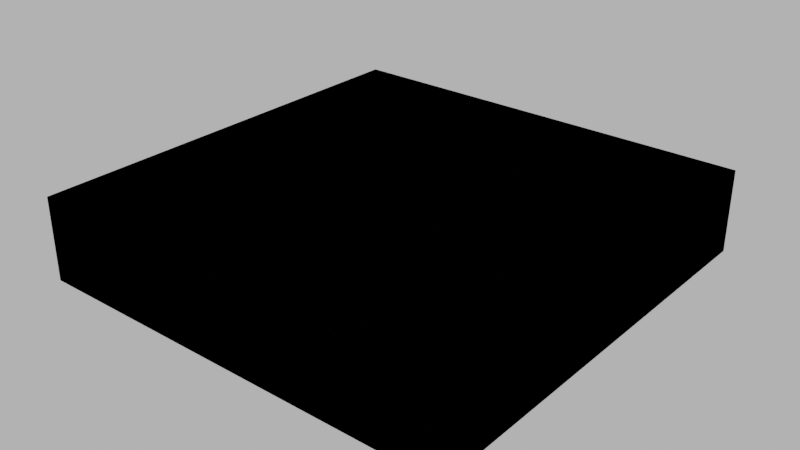 # Source: 002_foundation_base.blend  (saved by Blender 4.1.24; exported with 4.5.12 LTS)
import bpy
from mathutils import Matrix  # noqa: F401  (used for matrix-valued properties, if any)

bpy.ops.wm.read_factory_settings(use_empty=True)
scene = bpy.context.scene
scene.name = 'Scene'

# ---- images (referenced by path relative to the original .blend; pixels are not part of the script)
import os
ASSET_DIR = os.environ.get("B2B_ASSET_DIR", "")  # directory of the original .blend (textures are referenced by path, not embedded)
HERE = os.path.dirname(os.path.abspath(__file__))  # packed textures are extracted next to this script under _unpacked/

def load_image(name, relpath, width, height, colorspace="sRGB"):
    """Load a texture the original file referenced (path relative to the .blend, or extracted next to this script)."""
    p = next((c for c in (os.path.join(HERE, relpath), os.path.join(ASSET_DIR, relpath)) if relpath and os.path.exists(c)), "")
    if p:
        img = bpy.data.images.load(p, check_existing=True)
        img.name = name
    else:  # same state as the original file: an image datablock whose file is absent (Cycles renders it pink)
        img = bpy.data.images.new(name, width, height)
        img.source = "FILE"
        img.filepath = "//" + (relpath or name)
    img.colorspace_settings.name = colorspace
    return img
img_concrete043b_1k_jpg_color_jpg = load_image('Concrete043B_1K-JPG_Color.jpg', 'Concrete043B_1K-JPG_Color.jpg', 1024, 1024, 'sRGB')
img_concrete043b_1k_jpg_metalness_jpg = load_image('Concrete043B_1K-JPG_Metalness.jpg', 'Concrete043B_1K-JPG_Metalness.jpg', 1024, 1024, 'Non-Color')
img_concrete043b_1k_jpg_roughness_jpg = load_image('Concrete043B_1K-JPG_Roughness.jpg', 'Concrete043B_1K-JPG_Roughness.jpg', 1024, 1024, 'Non-Color')
img_concrete043b_1k_jpg_normalgl_jpg = load_image('Concrete043B_1K-JPG_NormalGL.jpg', 'Concrete043B_1K-JPG_NormalGL.jpg', 1024, 1024, 'Non-Color')

# ---- materials (node trees are filled in below, after node groups)
mat_concrete = bpy.data.materials.new('Concrete')
mat_concrete.use_transparent_shadow = False

# ---- material node trees
mat_concrete.use_nodes = True; mat_concrete.node_tree.nodes.clear()
_N = mat_concrete.node_tree.nodes; _L = mat_concrete.node_tree.links
n0 = _N.new('NodeFrame'); n0.name = 'Frame'; n0.location = (-1270, 340)
n0.label = 'Mapping'
n0.width = 400
n1 = _N.new('NodeFrame'); n1.name = 'Frame.001'; n1.location = (-628, 540)
n1.label = 'Textures'
n1.width = 358
n2 = _N.new('ShaderNodeOutputMaterial'); n2.name = 'Material Output'; n2.location = (300, 300)
n3 = _N.new('ShaderNodeBsdfPrincipled'); n3.name = 'Principled BSDF'; n3.location = (10, 300)
n3.distribution = 'GGX'
n3.subsurface_method = 'RANDOM_WALK_SKIN'
n3.inputs[3].default_value = 1.45
n3.inputs[27].default_value = (0.0, 0.0, 0.0, 1.0)
n3.inputs[28].default_value = 1.0
n4 = _N.new('ShaderNodeTexImage'); n4.name = 'Image Texture'; n4.location = (88, -40)
n4.label = 'Base Color'
n4.image = img_concrete043b_1k_jpg_color_jpg
n5 = _N.new('ShaderNodeTexImage'); n5.name = 'Image Texture.001'; n5.location = (88, -320)
n5.label = 'Metallic'
n5.image = img_concrete043b_1k_jpg_metalness_jpg
n6 = _N.new('ShaderNodeTexImage'); n6.name = 'Image Texture.002'; n6.location = (88, -600)
n6.label = 'Roughness'
n6.image = img_concrete043b_1k_jpg_roughness_jpg
n7 = _N.new('ShaderNodeTexImage'); n7.name = 'Image Texture.003'; n7.location = (88, -880)
n7.label = 'Normal'
n7.image = img_concrete043b_1k_jpg_normalgl_jpg
n8 = _N.new('ShaderNodeNormalMap'); n8.name = 'Normal Map'; n8.location = (-240, -340)
n9 = _N.new('ShaderNodeMapping'); n9.name = 'Mapping'; n9.location = (230, -40)
n10 = _N.new('NodeReroute'); n10.name = 'Reroute'; n10.location = (38, -596)
n10.width = 16
n10.socket_idname = 'NodeSocketVector'
n11 = _N.new('ShaderNodeTexCoord'); n11.name = 'Texture Coordinate'; n11.location = (30, -40)
n12 = _N.new('ShaderNodeValue'); n12.name = 'Value'; n12.location = (45, -324)
n12.outputs[0].default_value = 1.0
n4.parent = n1
n5.parent = n1
n6.parent = n1
n7.parent = n1
n9.parent = n0
n10.parent = n1
n11.parent = n0
n12.parent = n0
_L.new(n3.outputs[0], n2.inputs[0])
_L.new(n4.outputs[0], n3.inputs[0])
_L.new(n5.outputs[0], n3.inputs[1])
_L.new(n6.outputs[0], n3.inputs[2])
_L.new(n7.outputs[0], n8.inputs[1])
_L.new(n8.outputs[0], n3.inputs[5])
_L.new(n10.outputs[0], n4.inputs[0])
_L.new(n10.outputs[0], n5.inputs[0])
_L.new(n10.outputs[0], n6.inputs[0])
_L.new(n10.outputs[0], n7.inputs[0])
_L.new(n9.outputs[0], n10.inputs[0])
_L.new(n11.outputs[2], n9.inputs[0])
_L.new(n12.outputs[0], n9.inputs[3])
n2.is_active_output = True

# ---- world
world_world = bpy.data.worlds.new('World'); scene.world = world_world
world_world.use_nodes = True; world_world.node_tree.nodes.clear()
_N = world_world.node_tree.nodes; _L = world_world.node_tree.links
n0 = _N.new('ShaderNodeOutputWorld'); n0.name = 'World Output'; n0.location = (300, 300)
n1 = _N.new('ShaderNodeBackground'); n1.name = 'Background'; n1.location = (10, 300)
n1.inputs[0].default_value = (0.05088, 0.05088, 0.05088, 1.0)
n1.inputs[1].default_value = 10.0
_L.new(n1.outputs[0], n0.inputs[0])
n0.is_active_output = True
world_world.color = (0.05088, 0.05088, 0.05088)
world_world.use_sun_shadow = False
world_world.sun_shadow_jitter_overblur = 0.0

# ---- meshes
me_cube_001 = bpy.data.meshes.new('Cube.001')
me_cube_001.from_pydata([(-13.0, -13.0, -5.0), (-13.0, -13.0, 0.0), (-13.0, 13.0, -5.0), (-13.0, 13.0, 0.0), (13.0, -13.0, -5.0), (13.0, -13.0, 0.0), (13.0, 13.0, -5.0), (13.0, 13.0, 0.0)], [], [(0, 1, 3, 2), (2, 3, 7, 6), (6, 7, 5, 4), (4, 5, 1, 0), (2, 6, 4, 0), (7, 3, 1, 5)])
_uv = me_cube_001.uv_layers.new(name='UVMap')
_uv.uv.foreach_set('vector', [1.246, 39.84, -0.721, 39.84, -0.721, 20.17, 1.246, 20.17, 1.246, 20.17, -0.721, 20.17, -0.721, 0.5, 1.246, 0.5, 1.246, 0.5, -0.721, 0.5, -0.721, -19.17, 1.246, -19.17, 1.246, -19.17, -0.721, -19.17, -0.721, -38.84, 1.246, -38.84, 20.92, -38.84, 20.92, -19.17, 1.246, -19.17, 1.246, -38.84, -20.39, -19.17, -20.39, -38.84, -0.721, -38.84, -0.721, -19.17])
me_cube_001.materials.append(mat_concrete)
me_cube_001.update()
me_cube_002 = bpy.data.meshes.new('Cube.002')
me_cube_002.from_pydata([(-13.0, -13.0, -5.0), (-13.0, -13.0, 0.0), (-13.0, 13.0, -5.0), (-13.0, 13.0, 0.0), (13.0, -13.0, -5.0), (13.0, -13.0, 0.0), (13.0, 13.0, -5.0), (13.0, 13.0, 0.0)], [], [(0, 1, 3, 2), (2, 3, 7, 6), (6, 7, 5, 4), (4, 5, 1, 0), (2, 6, 4, 0), (7, 3, 1, 5)])
_uv = me_cube_002.uv_layers.new(name='UVMap')
_uv.uv.foreach_set('vector', [1.246, 39.84, -0.721, 39.84, -0.721, 20.17, 1.246, 20.17, 1.246, 20.17, -0.721, 20.17, -0.721, 0.5, 1.246, 0.5, 1.246, 0.5, -0.721, 0.5, -0.721, -19.17, 1.246, -19.17, 1.246, -19.17, -0.721, -19.17, -0.721, -38.84, 1.246, -38.84, 20.92, -38.84, 20.92, -19.17, 1.246, -19.17, 1.246, -38.84, -20.39, -19.17, -20.39, -38.84, -0.721, -38.84, -0.721, -19.17])
me_cube_002.update()

# ---- objects
ob_002_foundation_base = bpy.data.objects.new('002_foundation_base', me_cube_001)
ob_002_foundation_base__colonly = bpy.data.objects.new('002_foundation_base -colonly', me_cube_002)

# ---- transforms, parenting, visibility, modifiers, constraints
ob_002_foundation_base.location = (0.0, 0.0, 0.0)
ob_002_foundation_base__colonly.parent = ob_002_foundation_base
ob_002_foundation_base__colonly.location = (0.0, 0.0, 0.0)
ob_002_foundation_base__colonly.display_type = 'WIRE'

# ---- collection membership
scene.collection.objects.link(ob_002_foundation_base)
scene.collection.objects.link(ob_002_foundation_base__colonly)

# ---- scene / render settings (as saved in the file)
scene.frame_start = 1; scene.frame_end = 250; scene.frame_set(1)
scene.render.engine = 'BLENDER_EEVEE_NEXT'
scene.cycles.sampling_pattern = 'TABULATED_SOBOL'
scene.eevee.ray_tracing_options.trace_max_roughness = 0.0
scene.view_settings.view_transform = 'Filmic'
bpy.context.view_layer.update()

# ---- added for rendering (the .blend has no active camera): camera
cam_auto = bpy.data.cameras.new('AutoCamera')
cam_auto.lens = 50.0
cam_auto.sensor_width = 36.0
cam_auto.clip_end = 1000.0
ob_auto_camera = bpy.data.objects.new('AutoCamera', cam_auto)
scene.collection.objects.link(ob_auto_camera)
ob_auto_camera.location = (34.3332, -41.1998, 24.9666)
ob_auto_camera.rotation_euler = (1.09748, -7.21219e-08, 0.694738)
scene.camera = ob_auto_camera
bpy.context.view_layer.update()
